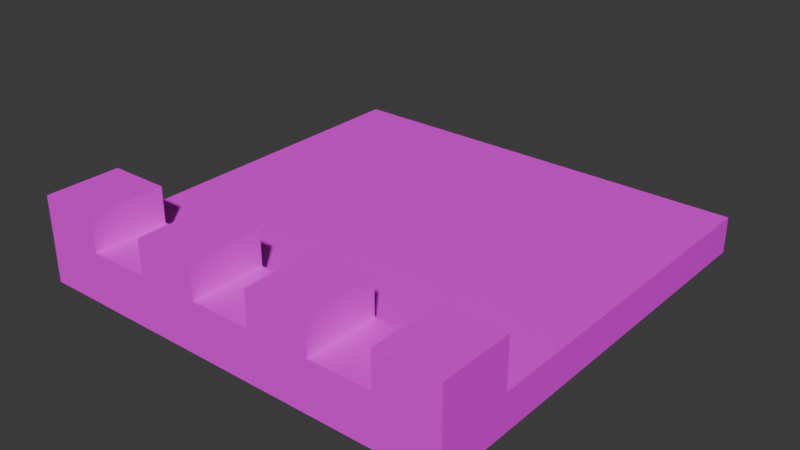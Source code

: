 # Source: Castle_Platform.blend  (saved by Blender 4.3.32; exported with 4.5.12 LTS)
import bpy
from mathutils import Matrix  # noqa: F401  (used for matrix-valued properties, if any)

bpy.ops.wm.read_factory_settings(use_empty=True)
scene = bpy.context.scene
scene.name = 'Scene'

# ---- collections
col_collection = bpy.data.collections.new('Collection'); scene.collection.children.link(col_collection)
col_chandelier = bpy.data.collections.new('Chandelier'); col_collection.children.link(col_chandelier)

# ---- images (referenced by path relative to the original .blend; pixels are not part of the script)
import os
ASSET_DIR = os.environ.get("B2B_ASSET_DIR", "")  # directory of the original .blend (textures are referenced by path, not embedded)
HERE = os.path.dirname(os.path.abspath(__file__))  # packed textures are extracted next to this script under _unpacked/

def load_image(name, relpath, width, height, colorspace="sRGB"):
    """Load a texture the original file referenced (path relative to the .blend, or extracted next to this script)."""
    p = next((c for c in (os.path.join(HERE, relpath), os.path.join(ASSET_DIR, relpath)) if relpath and os.path.exists(c)), "")
    if p:
        img = bpy.data.images.load(p, check_existing=True)
        img.name = name
    else:  # same state as the original file: an image datablock whose file is absent (Cycles renders it pink)
        img = bpy.data.images.new(name, width, height)
        img.source = "FILE"
        img.filepath = "//" + (relpath or name)
    img.colorspace_settings.name = colorspace
    return img
img_castle_and_tower_png = load_image('castle_and_tower.png', 'castle_and_tower.png', 1024, 1024, 'sRGB')

# ---- materials (node trees are filled in below, after node groups)
mat_brick = bpy.data.materials.new('Brick')

# ---- material node trees
mat_brick.use_nodes = True; mat_brick.node_tree.nodes.clear()
_N = mat_brick.node_tree.nodes; _L = mat_brick.node_tree.links
n0 = _N.new('ShaderNodeBsdfPrincipled'); n0.name = 'Principled BSDF'; n0.location = (10, 300)
n1 = _N.new('ShaderNodeOutputMaterial'); n1.name = 'Material Output'; n1.location = (300, 300)
n2 = _N.new('ShaderNodeTexImage'); n2.name = 'Image Texture'; n2.location = (-280, 280)
n2.image = img_castle_and_tower_png
_L.new(n0.outputs[0], n1.inputs[0])
_L.new(n2.outputs[0], n0.inputs[0])
n1.is_active_output = True

# ---- world
world_world = bpy.data.worlds.new('World'); scene.world = world_world
world_world.use_nodes = True; world_world.node_tree.nodes.clear()
_N = world_world.node_tree.nodes; _L = world_world.node_tree.links
n0 = _N.new('ShaderNodeOutputWorld'); n0.name = 'World Output'; n0.location = (300, 300)
n1 = _N.new('ShaderNodeBackground'); n1.name = 'Background'; n1.location = (10, 300)
n1.inputs[0].default_value = (0.05088, 0.05088, 0.05088, 1.0)
_L.new(n1.outputs[0], n0.inputs[0])
n0.is_active_output = True
world_world.color = (0.05088, 0.05088, 0.05088)
world_world.sun_shadow_jitter_overblur = 0.0

# ---- meshes
me_cube_002 = bpy.data.meshes.new('Cube.002')
me_cube_002.from_pydata([(-1.0, -1.0, -1.0), (-1.0, -1.0, 1.0), (-1.0, 1.0, -1.0), (-1.0, 1.0, 1.0), (1.0, -1.0, -1.0), (1.0, -1.0, 1.0), (1.0, 1.0, -1.0), (1.0, 1.0, 1.0), (-1.0, -0.6534, -1.0), (-1.0, -0.6534, 1.0), (1.0, -0.6534, -1.0), (1.0, -0.6534, 1.0), (0.7143, -1.0, 1.0), (0.4286, -1.0, 1.0), (0.1429, -1.0, 1.0), (-0.1429, -1.0, 1.0), (-0.4286, -1.0, 1.0), (-0.7143, -1.0, 1.0), (-0.7143, -0.6534, 1.0), (-0.4286, -0.6534, 1.0), (-0.1429, -0.6534, 1.0), (0.1429, -0.6534, 1.0), (0.4286, -0.6534, 1.0), (0.7143, -0.6534, 1.0), (1.0, -0.6534, 1.766), (1.0, -1.0, 1.766), (-0.7143, -1.0, 1.766), (-1.0, -1.0, 1.766), (-1.0, -0.6534, 1.766), (0.7143, -0.6534, 1.766), (0.7143, -1.0, 1.766), (0.4286, -1.0, 1.766), (0.1429, -1.0, 1.766), (-0.1429, -1.0, 1.766), (-0.4286, -1.0, 1.766), (-0.7143, -0.6534, 1.766), (-0.4286, -0.6534, 1.766), (-0.1429, -0.6534, 1.766), (0.1429, -0.6534, 1.766), (0.4286, -0.6534, 1.766), (1.0, -0.6534, 3.708), (1.0, -1.0, 3.708), (-0.7143, -1.0, 3.708), (-1.0, -1.0, 3.708), (-1.0, -0.6534, 3.708), (0.7143, -0.6534, 3.708), (0.7143, -1.0, 3.708), (0.4286, -1.0, 3.708), (0.1429, -1.0, 3.708), (-0.1429, -1.0, 3.708), (-0.4286, -1.0, 3.708), (-0.7143, -0.6534, 3.708), (-0.4286, -0.6534, 3.708), (-0.1429, -0.6534, 3.708), (0.1429, -0.6534, 3.708), (0.4286, -0.6534, 3.708)], [], [(8, 9, 3, 2), (2, 3, 7, 6), (10, 11, 5, 4), (4, 5, 12, 13, 14, 15, 16, 17, 1, 0), (8, 10, 4, 0), (14, 13, 31, 32), (7, 3, 9, 18, 19, 20, 21, 22, 23, 11), (2, 6, 10, 8), (6, 7, 11, 10), (0, 1, 9, 8), (21, 20, 37, 38), (13, 12, 30, 31), (20, 19, 36, 37), (9, 1, 27, 28), (12, 5, 25, 30), (19, 18, 35, 36), (37, 36, 52, 53), (33, 37, 53, 49), (29, 39, 31, 30), (30, 25, 41, 46), (38, 37, 33, 32), (38, 32, 48, 54), (36, 35, 26, 34), (22, 21, 38, 39), (5, 11, 24, 25), (15, 14, 32, 33), (11, 23, 29, 24), (23, 22, 39, 29), (16, 15, 33, 34), (17, 16, 34, 26), (1, 17, 26, 27), (18, 9, 28, 35), (51, 44, 43, 42), (40, 45, 46, 41), (55, 54, 48, 47), (53, 52, 50, 49), (36, 34, 50, 52), (32, 31, 47, 48), (26, 35, 51, 42), (39, 38, 54, 55), (25, 24, 40, 41), (34, 33, 49, 50), (27, 26, 42, 43), (29, 30, 46, 45), (28, 27, 43, 44), (31, 39, 55, 47), (35, 28, 44, 51), (24, 29, 45, 40)])
_uv = me_cube_002.uv_layers.new(name='UVMap')
_uv.uv.foreach_set('vector', [0.821, 0.2224, 0.8828, 0.2224, 0.8828, 0.4595, 0.821, 0.4595, 0.6838, 0.2214, 0.6832, 0.159, 0.9332, 0.1566, 0.9338, 0.219, 0.4127, 0.5716, 0.412, 0.4935, 0.4819, 0.4933, 0.4826, 0.5714, 0.6355, 0.1498, 0.6355, 0.1887, 0.5697, 0.1887, 0.504, 0.1887, 0.4383, 0.1887, 0.3726, 0.1887, 0.3069, 0.1887, 0.2411, 0.1887, 0.1754, 0.1887, 0.1754, 0.1498, 0.125, 0.625, 0.375, 0.625, 0.375, 0.75, 0.125, 0.75, 0.4383, 0.1887, 0.504, 0.1887, 0.504, 0.2036, 0.4383, 0.2036, 0.536, 0.771, 1.004, 0.771, 1.004, 1.005, 0.9374, 1.005, 0.8705, 1.005, 0.8036, 1.005, 0.7367, 1.005, 0.6698, 1.005, 0.6029, 1.005, 0.536, 1.005, 0.125, 0.5, 0.375, 0.5, 0.375, 0.625, 0.125, 0.625, 0.7443, 0.2279, 0.8168, 0.2279, 0.8168, 0.4599, 0.7443, 0.4599, 0.5323, 0.02612, 0.5325, 0.09882, 0.4677, 0.09888, 0.4675, 0.02618, 0.3844, 0.218, 0.4482, 0.218, 0.4482, 0.2325, 0.3844, 0.2325, 0.504, 0.1887, 0.5697, 0.1887, 0.5697, 0.2036, 0.504, 0.2036, 0.4482, 0.218, 0.512, 0.218, 0.512, 0.2325, 0.4482, 0.2325, 0.1931, 0.8734, 0.01582, 0.8734, 0.01582, 0.9064, 0.1931, 0.9064, 0.5697, 0.1887, 0.6355, 0.1887, 0.6355, 0.2036, 0.5697, 0.2036, 0.512, 0.218, 0.5758, 0.218, 0.5758, 0.2325, 0.512, 0.2325, 0.4482, 0.2325, 0.512, 0.2325, 0.512, 0.2691, 0.4482, 0.2691, 0.01582, 0.9064, 0.1931, 0.9064, 0.1931, 0.9903, 0.01582, 0.9903, 0.6607, 0.625, 0.6964, 0.625, 0.6964, 0.75, 0.6607, 0.75, 0.02785, 0.4165, 0.1255, 0.4165, 0.1255, 0.4726, 0.02785, 0.4726, 0.7321, 0.625, 0.7679, 0.625, 0.7679, 0.75, 0.7321, 0.75, 0.0003136, 0.1042, 0.1352, 0.1042, 0.1352, 0.168, 0.0003136, 0.168, 0.8036, 0.625, 0.8393, 0.625, 0.8393, 0.75, 0.8036, 0.75, 0.3206, 0.218, 0.3844, 0.218, 0.3844, 0.2325, 0.3206, 0.2325, 0.01582, 0.8734, 0.1931, 0.8734, 0.1931, 0.9064, 0.01582, 0.9064, 0.3726, 0.1887, 0.4383, 0.1887, 0.4383, 0.2036, 0.3726, 0.2036, 0.1929, 0.218, 0.2567, 0.218, 0.2567, 0.2325, 0.1929, 0.2325, 0.2567, 0.218, 0.3206, 0.218, 0.3206, 0.2325, 0.2567, 0.2325, 0.3069, 0.1887, 0.3726, 0.1887, 0.3726, 0.2036, 0.3069, 0.2036, 0.2411, 0.1887, 0.3069, 0.1887, 0.3069, 0.2036, 0.2411, 0.2036, 0.1754, 0.1887, 0.2411, 0.1887, 0.2411, 0.2036, 0.1754, 0.2036, 0.5758, 0.218, 0.6397, 0.218, 0.6397, 0.2325, 0.5758, 0.2325, 0.8393, 0.625, 0.875, 0.625, 0.875, 0.75, 0.8393, 0.75, 0.625, 0.625, 0.6607, 0.625, 0.6607, 0.75, 0.625, 0.75, 0.6964, 0.625, 0.7321, 0.625, 0.7321, 0.75, 0.6964, 0.75, 0.7679, 0.625, 0.8036, 0.625, 0.8036, 0.75, 0.7679, 0.75, 0.0003136, 0.1042, 0.1352, 0.1042, 0.1352, 0.168, 0.0003136, 0.168, 0.01399, 0.3437, 0.1116, 0.3437, 0.1116, 0.3997, 0.01399, 0.3997, 0.01582, 0.9064, 0.1931, 0.9064, 0.1931, 0.9903, 0.01582, 0.9903, 0.3206, 0.2325, 0.3844, 0.2325, 0.3844, 0.2691, 0.3206, 0.2691, 0.01582, 0.9064, 0.1931, 0.9064, 0.1931, 0.9903, 0.01582, 0.9903, 0.01253, 0.2538, 0.1101, 0.2538, 0.1101, 0.3098, 0.01253, 0.3098, 0.007971, 0.184, 0.1056, 0.184, 0.1056, 0.24, 0.007971, 0.24, 0.0003136, 0.1042, 0.1352, 0.1042, 0.1352, 0.168, 0.0003136, 0.168, 0.1318, 0.09059, 0.006706, 0.0897, 0.003257, 0.0009908, 0.1284, 0.001882, 0.01582, 0.9064, 0.1931, 0.9064, 0.1931, 0.9903, 0.01582, 0.9903, 0.5758, 0.2325, 0.6397, 0.2325, 0.6397, 0.2691, 0.5758, 0.2691, 0.1929, 0.2325, 0.2567, 0.2325, 0.2567, 0.2691, 0.1929, 0.2691])
me_cube_002.materials.append(mat_brick)
me_cube_002.update()

# ---- objects
ob_platform = bpy.data.objects.new('Platform', me_cube_002)

# ---- transforms, parenting, visibility, modifiers, constraints
ob_platform.location = (0.0, 0.0, 0.2828)
ob_platform.scale = (3.348, 3.348, 0.2828)

# ---- collection membership
col_chandelier.objects.link(ob_platform)

# ---- scene / render settings (as saved in the file)
scene.frame_start = 1; scene.frame_end = 250; scene.frame_set(24)
scene.render.engine = 'CYCLES'
bpy.context.view_layer.update()

# ---- added for rendering (the .blend has no active camera and no usable light): camera, sun
cam_auto = bpy.data.cameras.new('AutoCamera')
cam_auto.lens = 50.0
cam_auto.sensor_width = 36.0
cam_auto.clip_end = 1000.0
ob_auto_camera = bpy.data.objects.new('AutoCamera', cam_auto)
scene.collection.objects.link(ob_auto_camera)
ob_auto_camera.location = (8.84771, -10.6172, 7.7438)
ob_auto_camera.rotation_euler = (1.09748, -7.21219e-08, 0.694738)
scene.camera = ob_auto_camera
light_auto_sun = bpy.data.lights.new('AutoSun', 'SUN')
light_auto_sun.energy = 3.0
light_auto_sun.angle = 0.0523599
ob_auto_sun = bpy.data.objects.new('AutoSun', light_auto_sun)
scene.collection.objects.link(ob_auto_sun)
ob_auto_sun.rotation_euler = (0.872665, 0.174533, 0.523599)
bpy.context.view_layer.update()
